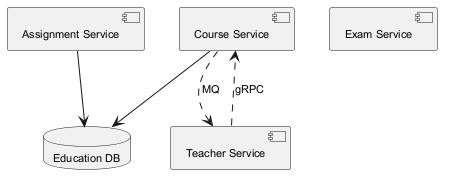

The diagram above was rendered by PlantUML. Its source (embedded in the PNG):
@startuml
skinparam defaultFontSize 11
component "Assignment Service" as C_AssignmentService
component "Exam Service" as C_ExamService
component "Course Service" as C_CourseService
component "Teacher Service" as C_TeacherService
database "Education DB" as DB_education
C_AssignmentService --> DB_education
C_CourseService --> DB_education
C_CourseService ..> C_TeacherService : MQ
C_TeacherService ..> C_CourseService : gRPC
@enduml